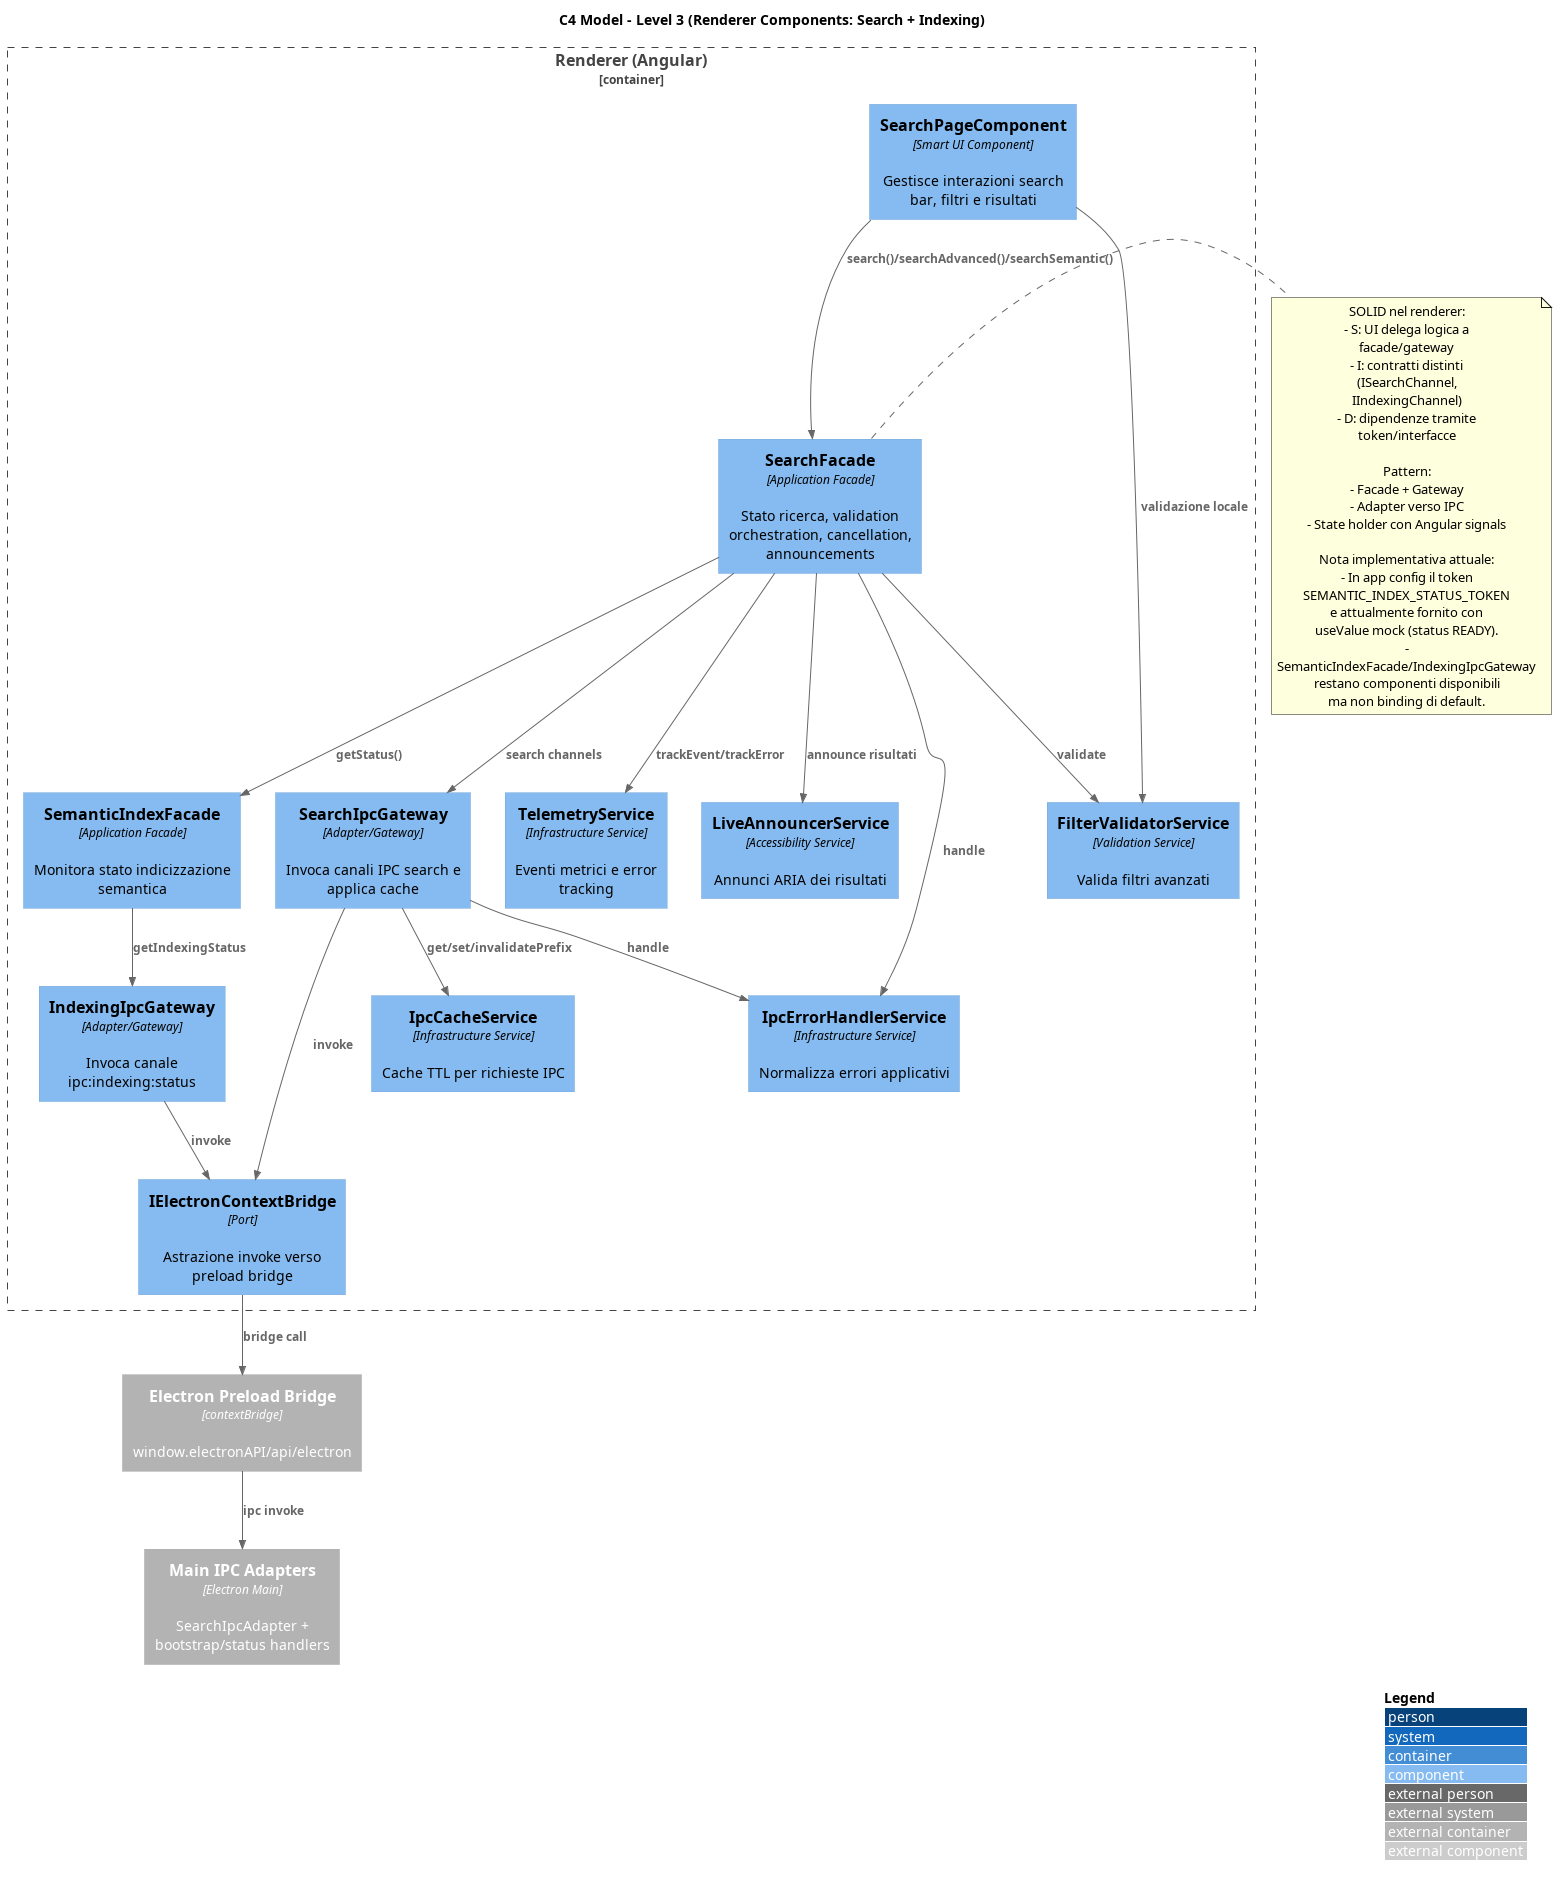

The diagram above was rendered by PlantUML. Its source (embedded in the PNG):
@startuml C3_Renderer_Search_Indexing
!includeurl https://raw.githubusercontent.com/plantuml-stdlib/C4-PlantUML/master/C4_Component.puml

title C4 Model - Level 3 (Renderer Components: Search + Indexing)

LAYOUT_WITH_LEGEND()

Container_Boundary(renderer_container, "Renderer (Angular)") {
  Component(search_page, "SearchPageComponent", "Smart UI Component", "Gestisce interazioni search bar, filtri e risultati")
  Component(search_facade, "SearchFacade", "Application Facade", "Stato ricerca, validation orchestration, cancellation, announcements")
  Component(search_gateway, "SearchIpcGateway", "Adapter/Gateway", "Invoca canali IPC search e applica cache")

  Component(semantic_facade, "SemanticIndexFacade", "Application Facade", "Monitora stato indicizzazione semantica")
  Component(indexing_gateway, "IndexingIpcGateway", "Adapter/Gateway", "Invoca canale ipc:indexing:status")

  Component(filter_validator, "FilterValidatorService", "Validation Service", "Valida filtri avanzati")
  Component(cache_service, "IpcCacheService", "Infrastructure Service", "Cache TTL per richieste IPC")
  Component(error_handler, "IpcErrorHandlerService", "Infrastructure Service", "Normalizza errori applicativi")
  Component(telemetry, "TelemetryService", "Infrastructure Service", "Eventi metrici e error tracking")
  Component(live_announcer, "LiveAnnouncerService", "Accessibility Service", "Annunci ARIA dei risultati")

  Component(context_bridge, "IElectronContextBridge", "Port", "Astrazione invoke verso preload bridge")
}

Container_Ext(preload_bridge, "Electron Preload Bridge", "contextBridge", "window.electronAPI/api/electron")
Container_Ext(main_ipc, "Main IPC Adapters", "Electron Main", "SearchIpcAdapter + bootstrap/status handlers")

Rel(search_page, search_facade, "search()/searchAdvanced()/searchSemantic()")
Rel(search_page, filter_validator, "validazione locale")

Rel(search_facade, search_gateway, "search channels")
Rel(search_facade, semantic_facade, "getStatus()")
Rel(search_facade, filter_validator, "validate")
Rel(search_facade, error_handler, "handle")
Rel(search_facade, telemetry, "trackEvent/trackError")
Rel(search_facade, live_announcer, "announce risultati")

Rel(semantic_facade, indexing_gateway, "getIndexingStatus")

Rel(search_gateway, cache_service, "get/set/invalidatePrefix")
Rel(search_gateway, error_handler, "handle")
Rel(search_gateway, context_bridge, "invoke")
Rel(indexing_gateway, context_bridge, "invoke")

Rel(context_bridge, preload_bridge, "bridge call")
Rel(preload_bridge, main_ipc, "ipc invoke")

note right of search_facade
SOLID nel renderer:
- S: UI delega logica a facade/gateway
- I: contratti distinti (ISearchChannel, IIndexingChannel)
- D: dipendenze tramite token/interfacce

Pattern:
- Facade + Gateway
- Adapter verso IPC
- State holder con Angular signals

Nota implementativa attuale:
- In app config il token SEMANTIC_INDEX_STATUS_TOKEN e attualmente fornito con useValue mock (status READY).
- SemanticIndexFacade/IndexingIpcGateway restano componenti disponibili ma non binding di default.
end note

@enduml